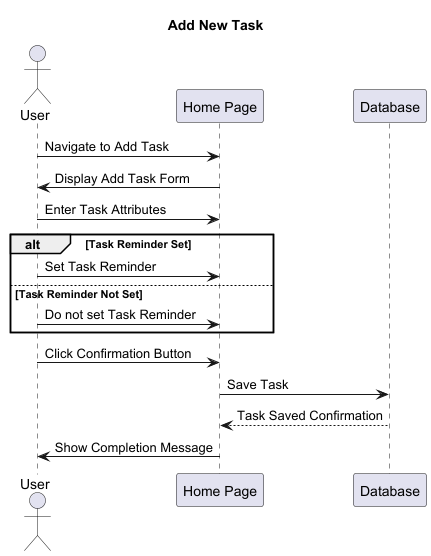

The diagram above was rendered by PlantUML. Its source (embedded in the PNG):
@startuml

title Add New Task

actor User
participant "Home Page" as Page
participant "Database" as DB

User -> Page: Navigate to Add Task
Page -> User: Display Add Task Form
User -> Page: Enter Task Attributes
alt Task Reminder Set
    User -> Page: Set Task Reminder
else Task Reminder Not Set
    User -> Page: Do not set Task Reminder
end
User -> Page: Click Confirmation Button

Page -> DB: Save Task
DB --> Page: Task Saved Confirmation

Page -> User: Show Completion Message

@enduml